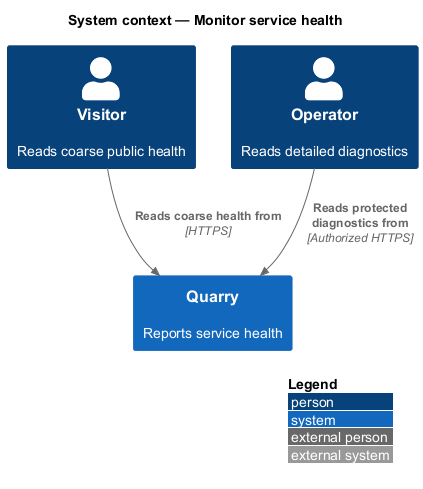

The diagram above was rendered by PlantUML. Its source (embedded in the PNG):
@startuml
!include <C4/C4_Context>
LAYOUT_WITH_LEGEND()
title System context — Monitor service health
Person(visitor, "Visitor", "Reads coarse public health")
Person(operator, "Operator", "Reads detailed diagnostics")
System(quarry, "Quarry", "Reports service health")
Rel(visitor, quarry, "Reads coarse health from", "HTTPS")
Rel(operator, quarry, "Reads protected diagnostics from", "Authorized HTTPS")
@enduml